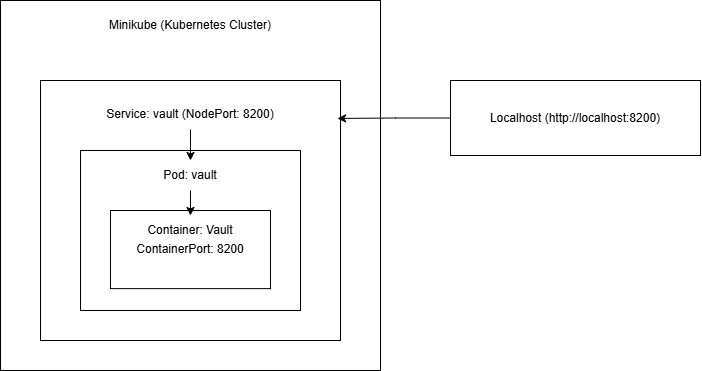

The diagram above was exported from draw.io. Its source (the exported page's mxGraphModel, read from the mxfile embedded in the PNG):
<mxGraphModel dx="5239" dy="1865" grid="1" gridSize="10" guides="1" tooltips="1" connect="1" arrows="1" fold="1" page="1" pageScale="1" pageWidth="827" pageHeight="1169" math="0" shadow="0">
  <root>
    <mxCell id="0" />
    <mxCell id="1" parent="0" />
    <mxCell id="N-BcLd_OGxs3SUImkqu1-1" value="" style="rounded=0;whiteSpace=wrap;html=1;" vertex="1" parent="1">
      <mxGeometry x="-1210" y="60" width="380" height="370" as="geometry" />
    </mxCell>
    <mxCell id="N-BcLd_OGxs3SUImkqu1-2" value="Minikube (Kubernetes Cluster)" style="text;html=1;align=center;verticalAlign=middle;whiteSpace=wrap;rounded=0;" vertex="1" parent="1">
      <mxGeometry x="-1130" y="70" width="220" height="30" as="geometry" />
    </mxCell>
    <mxCell id="N-BcLd_OGxs3SUImkqu1-3" value="" style="rounded=0;whiteSpace=wrap;html=1;" vertex="1" parent="1">
      <mxGeometry x="-1170" y="140" width="300" height="260" as="geometry" />
    </mxCell>
    <mxCell id="N-BcLd_OGxs3SUImkqu1-4" value="Service: vault (NodePort: 8200)" style="text;html=1;align=center;verticalAlign=middle;whiteSpace=wrap;rounded=0;" vertex="1" parent="1">
      <mxGeometry x="-1110" y="159.07" width="180" height="30" as="geometry" />
    </mxCell>
    <mxCell id="N-BcLd_OGxs3SUImkqu1-5" value="" style="rounded=0;whiteSpace=wrap;html=1;" vertex="1" parent="1">
      <mxGeometry x="-1130" y="210" width="220" height="160" as="geometry" />
    </mxCell>
    <mxCell id="N-BcLd_OGxs3SUImkqu1-6" value="Pod: vault" style="text;html=1;align=center;verticalAlign=middle;whiteSpace=wrap;rounded=0;" vertex="1" parent="1">
      <mxGeometry x="-1110" y="220" width="180" height="30" as="geometry" />
    </mxCell>
    <mxCell id="N-BcLd_OGxs3SUImkqu1-7" value="" style="rounded=0;whiteSpace=wrap;html=1;" vertex="1" parent="1">
      <mxGeometry x="-1100" y="270" width="160" height="78.12" as="geometry" />
    </mxCell>
    <mxCell id="N-BcLd_OGxs3SUImkqu1-8" value="Container: Vault" style="text;html=1;align=center;verticalAlign=middle;whiteSpace=wrap;rounded=0;" vertex="1" parent="1">
      <mxGeometry x="-1110" y="275" width="180" height="30" as="geometry" />
    </mxCell>
    <mxCell id="N-BcLd_OGxs3SUImkqu1-9" value="ContainerPort: 8200" style="text;html=1;align=center;verticalAlign=middle;whiteSpace=wrap;rounded=0;" vertex="1" parent="1">
      <mxGeometry x="-1110" y="294.06" width="180" height="30" as="geometry" />
    </mxCell>
    <mxCell id="N-BcLd_OGxs3SUImkqu1-10" value="Localhost (&lt;a rel=&quot;noopener&quot; target=&quot;_new&quot; href=&quot;http://localhost:8200&quot;&gt;http://localhost:8200&lt;/a&gt;)" style="rounded=0;whiteSpace=wrap;html=1;" vertex="1" parent="1">
      <mxGeometry x="-760" y="140" width="250" height="75" as="geometry" />
    </mxCell>
    <mxCell id="N-BcLd_OGxs3SUImkqu1-11" style="edgeStyle=orthogonalEdgeStyle;rounded=0;orthogonalLoop=1;jettySize=auto;html=1;entryX=0.99;entryY=0.146;entryDx=0;entryDy=0;entryPerimeter=0;" edge="1" parent="1" source="N-BcLd_OGxs3SUImkqu1-10" target="N-BcLd_OGxs3SUImkqu1-3">
      <mxGeometry relative="1" as="geometry" />
    </mxCell>
    <mxCell id="N-BcLd_OGxs3SUImkqu1-12" value="" style="endArrow=classic;html=1;rounded=0;entryX=0.5;entryY=0;entryDx=0;entryDy=0;exitX=0.5;exitY=1;exitDx=0;exitDy=0;" edge="1" parent="1" source="N-BcLd_OGxs3SUImkqu1-4" target="N-BcLd_OGxs3SUImkqu1-6">
      <mxGeometry width="50" height="50" relative="1" as="geometry">
        <mxPoint x="-950" y="410" as="sourcePoint" />
        <mxPoint x="-900" y="360" as="targetPoint" />
      </mxGeometry>
    </mxCell>
    <mxCell id="N-BcLd_OGxs3SUImkqu1-13" value="" style="endArrow=classic;html=1;rounded=0;entryX=0.5;entryY=0;entryDx=0;entryDy=0;exitX=0.5;exitY=1;exitDx=0;exitDy=0;" edge="1" parent="1" source="N-BcLd_OGxs3SUImkqu1-6" target="N-BcLd_OGxs3SUImkqu1-8">
      <mxGeometry width="50" height="50" relative="1" as="geometry">
        <mxPoint x="-950" y="410" as="sourcePoint" />
        <mxPoint x="-900" y="360" as="targetPoint" />
      </mxGeometry>
    </mxCell>
  </root>
</mxGraphModel>